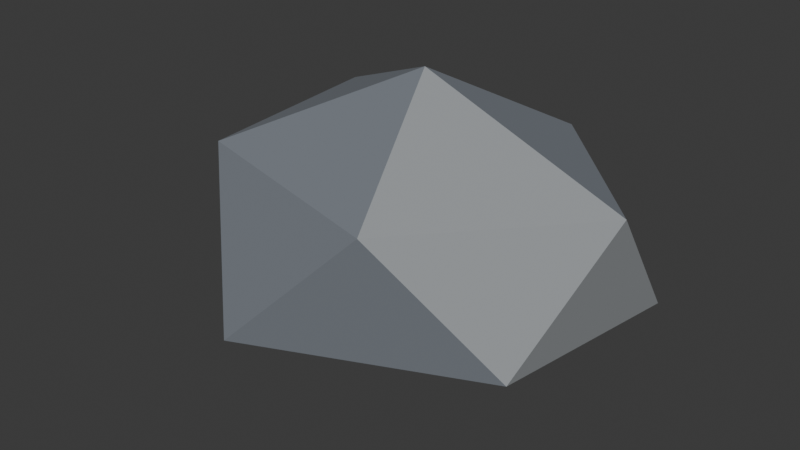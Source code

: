 # Source: rock_small.blend  (saved by Blender 4.5.90; exported with 4.5.12 LTS)
import bpy
from mathutils import Matrix  # noqa: F401  (used for matrix-valued properties, if any)

bpy.ops.wm.read_factory_settings(use_empty=True)
scene = bpy.context.scene
scene.name = 'Scene'

# ---- collections
col_collection = bpy.data.collections.new('Collection'); scene.collection.children.link(col_collection)

# ---- materials (node trees are filled in below, after node groups)
mat_alfa_stone_010 = bpy.data.materials.new('Alfa_stone.010')
mat_alfa_stone_010.diffuse_color = (0.1912, 0.2122, 0.2423, 1.0)
mat_alfa_stone_light_010 = bpy.data.materials.new('Alfa_stone_light.010')
mat_alfa_stone_light_010.diffuse_color = (0.305, 0.3231, 0.3372, 1.0)

# ---- material node trees
mat_alfa_stone_010.use_nodes = True; mat_alfa_stone_010.node_tree.nodes.clear()
_N = mat_alfa_stone_010.node_tree.nodes; _L = mat_alfa_stone_010.node_tree.links
n0 = _N.new('ShaderNodeBsdfPrincipled'); n0.name = 'Principled BSDF'; n0.location = (-200, 100)
n0.inputs[0].default_value = (0.1912, 0.2122, 0.2423, 1.0)
n0.inputs[2].default_value = 0.9
n1 = _N.new('ShaderNodeOutputMaterial'); n1.name = 'Material Output'; n1.location = (200, 100)
_L.new(n0.outputs[0], n1.inputs[0])
n1.is_active_output = True
mat_alfa_stone_light_010.use_nodes = True; mat_alfa_stone_light_010.node_tree.nodes.clear()
_N = mat_alfa_stone_light_010.node_tree.nodes; _L = mat_alfa_stone_light_010.node_tree.links
n0 = _N.new('ShaderNodeBsdfPrincipled'); n0.name = 'Principled BSDF'; n0.location = (-200, 100)
n0.inputs[0].default_value = (0.305, 0.3231, 0.3372, 1.0)
n0.inputs[2].default_value = 0.9
n1 = _N.new('ShaderNodeOutputMaterial'); n1.name = 'Material Output'; n1.location = (200, 100)
_L.new(n0.outputs[0], n1.inputs[0])
n1.is_active_output = True

# ---- world
world_world = bpy.data.worlds.new('World'); scene.world = world_world
world_world.use_nodes = True; world_world.node_tree.nodes.clear()
_N = world_world.node_tree.nodes; _L = world_world.node_tree.links
n0 = _N.new('ShaderNodeOutputWorld'); n0.name = 'World Output'; n0.location = (200, 100)
n1 = _N.new('ShaderNodeBackground'); n1.name = 'Background'; n1.location = (-200, 100)
n1.inputs[0].default_value = (0.05088, 0.05088, 0.05088, 1.0)
_L.new(n1.outputs[0], n0.inputs[0])
n0.is_active_output = True
world_world.color = (0.05088, 0.05088, 0.05088)
world_world.sun_shadow_jitter_overblur = 0.0

# ---- meshes
me_icosphere_001 = bpy.data.meshes.new('Icosphere.001')
me_icosphere_001.from_pydata([(0.02031, 0.0254, 0.0), (0.2643, -0.1191, 0.1419), (-0.08949, -0.25, 0.1253), (-0.325, 0.0254, 0.1284), (-0.0675, 0.2456, 0.1472), (0.3007, 0.1914, 0.128), (0.1163, -0.2155, 0.3303), (-0.2239, -0.1192, 0.3276), (-0.2408, 0.18, 0.334), (0.1099, 0.25, 0.3239), (0.325, 0.0254, 0.3284), (0.02031, 0.0254, 0.45)], [], [(0, 1, 2), (1, 0, 5), (0, 2, 3), (0, 3, 4), (0, 4, 5), (1, 5, 10), (2, 1, 6), (3, 2, 7), (4, 3, 8), (5, 4, 9), (1, 10, 6), (2, 6, 7), (3, 7, 8), (4, 8, 9), (5, 9, 10), (6, 10, 11), (7, 6, 11), (8, 7, 11), (9, 8, 11), (10, 9, 11)])
me_icosphere_001.polygons.foreach_set('material_index', [1, 0, 0, 0, 0, 1, 0, 0, 0, 0, 1, 0, 0, 0, 0, 1, 0, 0, 0, 0])
_uv = me_icosphere_001.uv_layers.new(name='UVMap')
_uv.uv.foreach_set('vector', [0.1818, 0.0, 0.2727, 0.1575, 0.09091, 0.1575, 0.2727, 0.1575, 0.3636, 0.0, 0.4545, 0.1575, 0.9091, 0.0, 1.0, 0.1575, 0.8182, 0.1575, 0.7273, 0.0, 0.8182, 0.1575, 0.6364, 0.1575, 0.5455, 0.0, 0.6364, 0.1575, 0.4545, 0.1575, 0.2727, 0.1575, 0.4545, 0.1575, 0.3636, 0.3149, 0.09091, 0.1575, 0.2727, 0.1575, 0.1818, 0.3149, 0.8182, 0.1575, 1.0, 0.1575, 0.9091, 0.3149, 0.6364, 0.1575, 0.8182, 0.1575, 0.7273, 0.3149, 0.4545, 0.1575, 0.6364, 0.1575, 0.5455, 0.3149, 0.2727, 0.1575, 0.3636, 0.3149, 0.1818, 0.3149, 0.09091, 0.1575, 0.1818, 0.3149, 0.0, 0.3149, 0.8182, 0.1575, 0.9091, 0.3149, 0.7273, 0.3149, 0.6364, 0.1575, 0.7273, 0.3149, 0.5455, 0.3149, 0.4545, 0.1575, 0.5455, 0.3149, 0.3636, 0.3149, 0.1818, 0.3149, 0.3636, 0.3149, 0.2727, 0.4724, 0.0, 0.3149, 0.1818, 0.3149, 0.09091, 0.4724, 0.7273, 0.3149, 0.9091, 0.3149, 0.8182, 0.4724, 0.5455, 0.3149, 0.7273, 0.3149, 0.6364, 0.4724, 0.3636, 0.3149, 0.5455, 0.3149, 0.4545, 0.4724])
me_icosphere_001.materials.append(mat_alfa_stone_010)
me_icosphere_001.materials.append(mat_alfa_stone_light_010)
me_icosphere_001.update()

# ---- objects
ob_small_rock = bpy.data.objects.new('Small rock', me_icosphere_001)

# ---- transforms, parenting, visibility, modifiers, constraints
ob_small_rock.location = (0.0, 0.0, 0.0)

# ---- collection membership
col_collection.objects.link(ob_small_rock)

# ---- scene / render settings (as saved in the file)
scene.frame_start = 1; scene.frame_end = 250; scene.frame_set(1)
scene.render.engine = 'BLENDER_EEVEE_NEXT'
bpy.context.view_layer.update()

# ---- added for rendering (the .blend has no active camera and no usable light): camera, sun
cam_auto = bpy.data.cameras.new('AutoCamera')
cam_auto.lens = 50.0
cam_auto.sensor_width = 36.0
cam_auto.clip_end = 1000.0
ob_auto_camera = bpy.data.objects.new('AutoCamera', cam_auto)
scene.collection.objects.link(ob_auto_camera)
ob_auto_camera.location = (0.865468, -1.03856, 0.917375)
ob_auto_camera.rotation_euler = (1.09748, -7.21219e-08, 0.694738)
scene.camera = ob_auto_camera
light_auto_sun = bpy.data.lights.new('AutoSun', 'SUN')
light_auto_sun.energy = 3.0
light_auto_sun.angle = 0.0523599
ob_auto_sun = bpy.data.objects.new('AutoSun', light_auto_sun)
scene.collection.objects.link(ob_auto_sun)
ob_auto_sun.rotation_euler = (0.872665, 0.174533, 0.523599)
bpy.context.view_layer.update()
